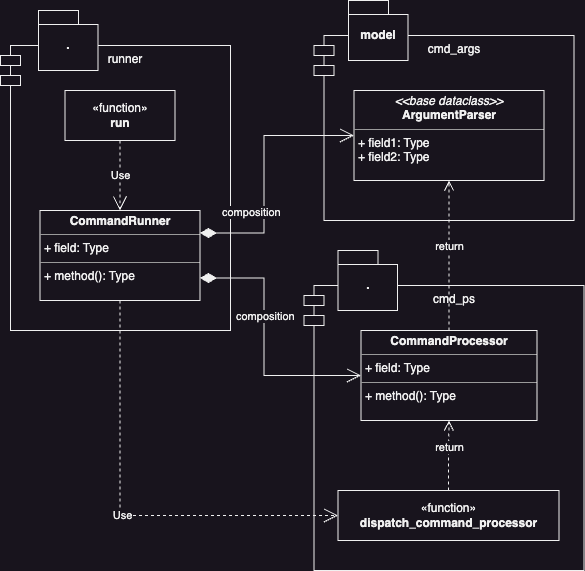

The diagram above was exported from draw.io. Its source (the exported page's mxGraphModel, read from the mxfile embedded in the PNG):
<mxGraphModel dx="1242" dy="828" grid="1" gridSize="10" guides="1" tooltips="1" connect="1" arrows="1" fold="1" page="1" pageScale="1" pageWidth="827" pageHeight="1169" math="0" shadow="0">
  <root>
    <mxCell id="0" />
    <mxCell id="1" parent="0" />
    <mxCell id="7wbPH1iP-_cgRaRNX88w-9" value="cmd_ps" style="shape=module;align=left;spacingLeft=20;align=center;verticalAlign=top;whiteSpace=wrap;html=1;" vertex="1" parent="1">
      <mxGeometry x="425.5" y="695" width="280" height="285" as="geometry" />
    </mxCell>
    <mxCell id="7wbPH1iP-_cgRaRNX88w-10" value="." style="shape=folder;fontStyle=1;spacingTop=10;tabWidth=40;tabHeight=14;tabPosition=left;html=1;whiteSpace=wrap;" vertex="1" parent="1">
      <mxGeometry x="459.5" y="660" width="59.5" height="60" as="geometry" />
    </mxCell>
    <mxCell id="7wbPH1iP-_cgRaRNX88w-7" value="cmd_args" style="shape=module;align=left;spacingLeft=20;align=center;verticalAlign=top;whiteSpace=wrap;html=1;" vertex="1" parent="1">
      <mxGeometry x="435.5" y="445" width="260" height="185" as="geometry" />
    </mxCell>
    <mxCell id="7wbPH1iP-_cgRaRNX88w-8" value="model" style="shape=folder;fontStyle=1;spacingTop=10;tabWidth=40;tabHeight=14;tabPosition=left;html=1;whiteSpace=wrap;" vertex="1" parent="1">
      <mxGeometry x="470" y="410" width="59.5" height="60" as="geometry" />
    </mxCell>
    <mxCell id="7wbPH1iP-_cgRaRNX88w-1" value="runner" style="shape=module;align=left;spacingLeft=20;align=center;verticalAlign=top;whiteSpace=wrap;html=1;" vertex="1" parent="1">
      <mxGeometry x="122" y="455" width="230" height="285" as="geometry" />
    </mxCell>
    <mxCell id="7wbPH1iP-_cgRaRNX88w-2" value="." style="shape=folder;fontStyle=1;spacingTop=10;tabWidth=40;tabHeight=14;tabPosition=left;html=1;whiteSpace=wrap;" vertex="1" parent="1">
      <mxGeometry x="160" y="420" width="59.5" height="60" as="geometry" />
    </mxCell>
    <mxCell id="aYG4QLYhI3Y2uRrKGl0N-1" value="«function»&lt;br&gt;&lt;b&gt;run&lt;/b&gt;" style="html=1;whiteSpace=wrap;" vertex="1" parent="1">
      <mxGeometry x="186.5" y="500" width="110" height="50" as="geometry" />
    </mxCell>
    <mxCell id="aYG4QLYhI3Y2uRrKGl0N-2" value="&lt;p style=&quot;margin:0px;margin-top:4px;text-align:center;&quot;&gt;&lt;b&gt;CommandRunner&lt;/b&gt;&lt;/p&gt;&lt;hr size=&quot;1&quot;&gt;&lt;p style=&quot;margin:0px;margin-left:4px;&quot;&gt;+ field: Type&lt;/p&gt;&lt;hr size=&quot;1&quot;&gt;&lt;p style=&quot;margin:0px;margin-left:4px;&quot;&gt;+ method(): Type&lt;/p&gt;" style="verticalAlign=top;align=left;overflow=fill;fontSize=12;fontFamily=Helvetica;html=1;whiteSpace=wrap;" vertex="1" parent="1">
      <mxGeometry x="161.5" y="620" width="160" height="90" as="geometry" />
    </mxCell>
    <mxCell id="WWGk0RvJTKJ925r650KH-1" value="&lt;p style=&quot;margin:0px;margin-top:4px;text-align:center;&quot;&gt;&lt;b&gt;CommandProcessor&lt;/b&gt;&lt;/p&gt;&lt;hr size=&quot;1&quot;&gt;&lt;p style=&quot;margin:0px;margin-left:4px;&quot;&gt;+ field: Type&lt;/p&gt;&lt;hr size=&quot;1&quot;&gt;&lt;p style=&quot;margin:0px;margin-left:4px;&quot;&gt;+ method(): Type&lt;/p&gt;" style="verticalAlign=top;align=left;overflow=fill;fontSize=12;fontFamily=Helvetica;html=1;whiteSpace=wrap;" vertex="1" parent="1">
      <mxGeometry x="482.5" y="740" width="176" height="90" as="geometry" />
    </mxCell>
    <mxCell id="WWGk0RvJTKJ925r650KH-2" value="&lt;p style=&quot;margin:0px;margin-top:4px;text-align:center;&quot;&gt;&lt;i&gt;&amp;lt;&amp;lt;base dataclass&amp;gt;&amp;gt;&lt;/i&gt;&lt;br&gt;&lt;b&gt;ArgumentParser&lt;/b&gt;&lt;/p&gt;&lt;hr size=&quot;1&quot;&gt;&lt;p style=&quot;margin:0px;margin-left:4px;&quot;&gt;+ field1: Type&lt;br&gt;+ field2: Type&lt;/p&gt;" style="verticalAlign=top;align=left;overflow=fill;fontSize=12;fontFamily=Helvetica;html=1;whiteSpace=wrap;" vertex="1" parent="1">
      <mxGeometry x="475.5" y="500" width="190" height="90" as="geometry" />
    </mxCell>
    <mxCell id="WWGk0RvJTKJ925r650KH-3" value="Use" style="endArrow=open;endSize=12;dashed=1;html=1;rounded=0;exitX=0.5;exitY=1;exitDx=0;exitDy=0;entryX=0.5;entryY=0;entryDx=0;entryDy=0;" edge="1" parent="1" source="aYG4QLYhI3Y2uRrKGl0N-1" target="aYG4QLYhI3Y2uRrKGl0N-2">
      <mxGeometry width="160" relative="1" as="geometry">
        <mxPoint x="157.5" y="610" as="sourcePoint" />
        <mxPoint x="317.5" y="610" as="targetPoint" />
        <mxPoint as="offset" />
      </mxGeometry>
    </mxCell>
    <mxCell id="q-4J65tiEZw68yO2rrA_-1" value="composition" style="endArrow=open;html=1;endSize=12;startArrow=diamondThin;startSize=14;startFill=1;edgeStyle=orthogonalEdgeStyle;align=left;verticalAlign=bottom;rounded=0;exitX=1;exitY=0.75;exitDx=0;exitDy=0;entryX=0;entryY=0.5;entryDx=0;entryDy=0;" edge="1" parent="1" source="aYG4QLYhI3Y2uRrKGl0N-2" target="WWGk0RvJTKJ925r650KH-1">
      <mxGeometry x="-0.1444" y="-30" relative="1" as="geometry">
        <mxPoint x="987.5" y="450" as="sourcePoint" />
        <mxPoint x="1127.5" y="485" as="targetPoint" />
        <Array as="points">
          <mxPoint x="385.5" y="688" />
          <mxPoint x="385.5" y="785" />
        </Array>
        <mxPoint as="offset" />
      </mxGeometry>
    </mxCell>
    <mxCell id="q-4J65tiEZw68yO2rrA_-2" value="composition" style="endArrow=open;html=1;endSize=12;startArrow=diamondThin;startSize=14;startFill=1;edgeStyle=orthogonalEdgeStyle;align=left;verticalAlign=bottom;rounded=0;exitX=1;exitY=0.25;exitDx=0;exitDy=0;entryX=0;entryY=0.5;entryDx=0;entryDy=0;" edge="1" parent="1" source="aYG4QLYhI3Y2uRrKGl0N-2" target="WWGk0RvJTKJ925r650KH-2">
      <mxGeometry x="-0.8428" y="13" relative="1" as="geometry">
        <mxPoint x="331.5" y="675" as="sourcePoint" />
        <mxPoint x="417.5" y="675" as="targetPoint" />
        <Array as="points">
          <mxPoint x="385.5" y="643" />
          <mxPoint x="385.5" y="545" />
        </Array>
        <mxPoint y="1" as="offset" />
      </mxGeometry>
    </mxCell>
    <mxCell id="q-4J65tiEZw68yO2rrA_-4" value="return" style="html=1;verticalAlign=bottom;endArrow=open;dashed=1;endSize=8;edgeStyle=elbowEdgeStyle;elbow=vertical;curved=0;rounded=0;exitX=0.5;exitY=0;exitDx=0;exitDy=0;entryX=0.5;entryY=1;entryDx=0;entryDy=0;" edge="1" parent="1" source="WWGk0RvJTKJ925r650KH-1" target="WWGk0RvJTKJ925r650KH-2">
      <mxGeometry relative="1" as="geometry">
        <mxPoint x="567.5" y="610" as="sourcePoint" />
        <mxPoint x="487.5" y="610" as="targetPoint" />
      </mxGeometry>
    </mxCell>
    <mxCell id="q-4J65tiEZw68yO2rrA_-5" value="«function»&lt;br&gt;&lt;b&gt;dispatch_command_processor&lt;/b&gt;" style="html=1;whiteSpace=wrap;" vertex="1" parent="1">
      <mxGeometry x="459.5" y="900" width="221" height="50" as="geometry" />
    </mxCell>
    <mxCell id="q-4J65tiEZw68yO2rrA_-6" value="Use" style="endArrow=open;endSize=12;dashed=1;html=1;rounded=0;exitX=0.5;exitY=1;exitDx=0;exitDy=0;entryX=0;entryY=0.5;entryDx=0;entryDy=0;" edge="1" parent="1" source="aYG4QLYhI3Y2uRrKGl0N-2" target="q-4J65tiEZw68yO2rrA_-5">
      <mxGeometry width="160" relative="1" as="geometry">
        <mxPoint x="241" y="770" as="sourcePoint" />
        <mxPoint x="241" y="840" as="targetPoint" />
        <mxPoint as="offset" />
        <Array as="points">
          <mxPoint x="241.5" y="925" />
        </Array>
      </mxGeometry>
    </mxCell>
    <mxCell id="q-4J65tiEZw68yO2rrA_-7" value="return" style="html=1;verticalAlign=bottom;endArrow=open;dashed=1;endSize=8;edgeStyle=elbowEdgeStyle;elbow=vertical;curved=0;rounded=0;exitX=0.5;exitY=0;exitDx=0;exitDy=0;entryX=0.5;entryY=1;entryDx=0;entryDy=0;" edge="1" parent="1" source="q-4J65tiEZw68yO2rrA_-5" target="WWGk0RvJTKJ925r650KH-1">
      <mxGeometry relative="1" as="geometry">
        <mxPoint x="512.5" y="750" as="sourcePoint" />
        <mxPoint x="512.5" y="600" as="targetPoint" />
        <Array as="points">
          <mxPoint x="575.5" y="870" />
        </Array>
      </mxGeometry>
    </mxCell>
  </root>
</mxGraphModel>